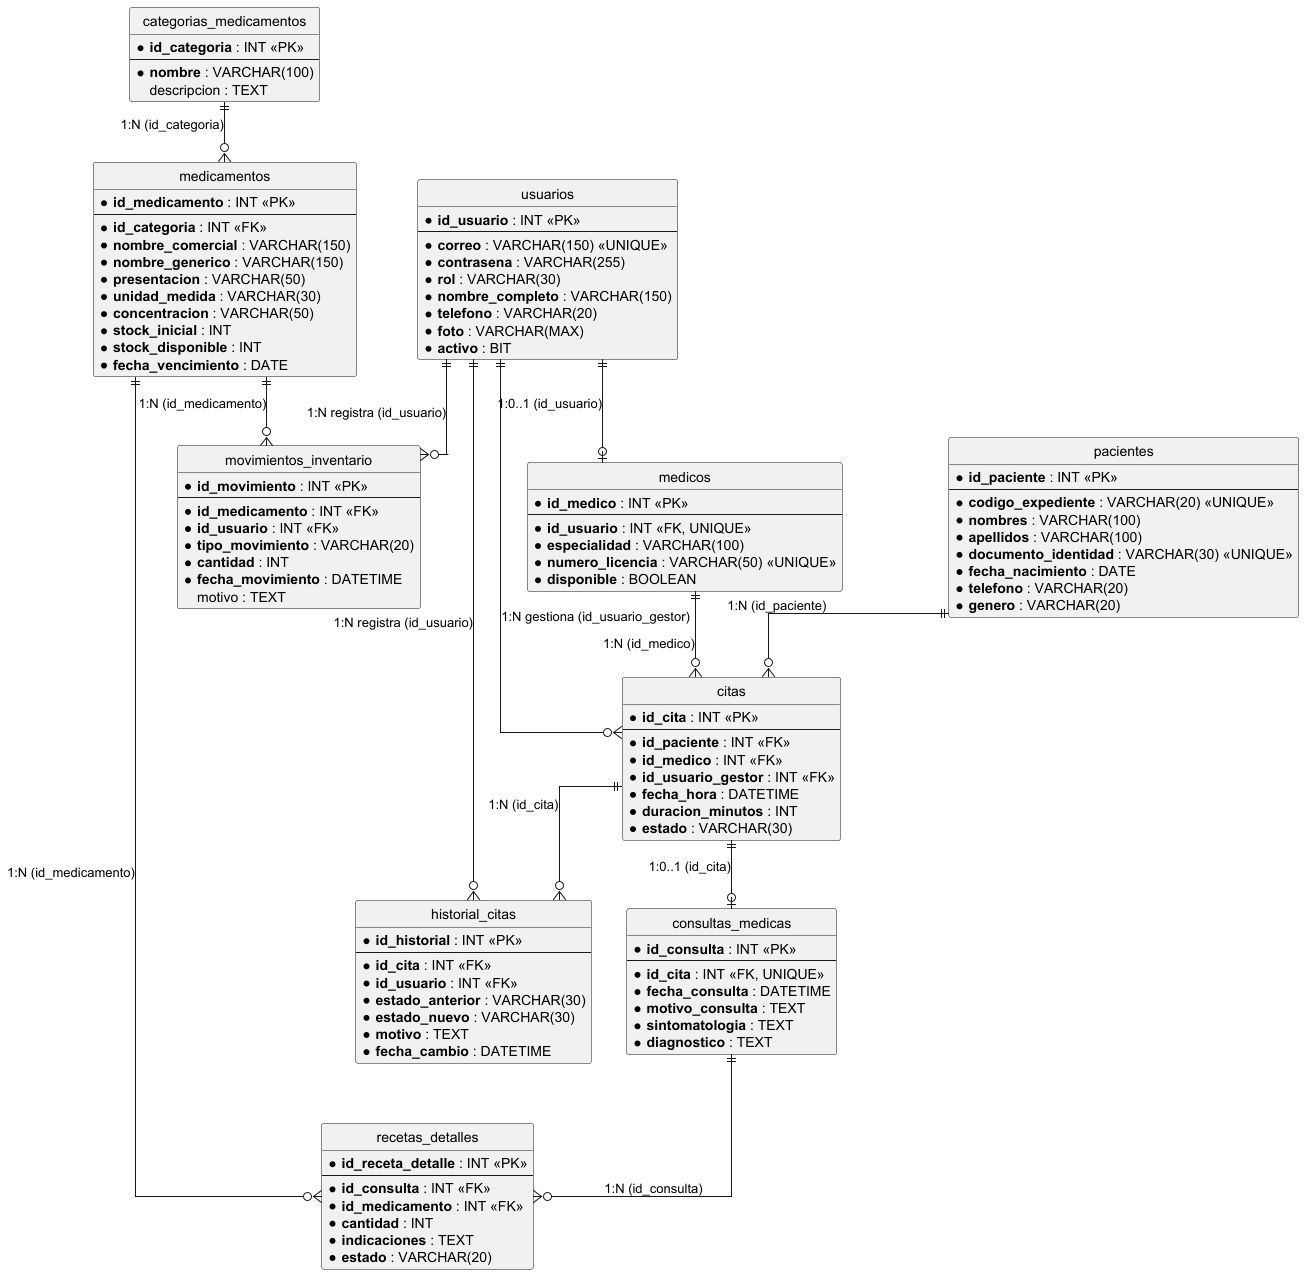

The diagram above was rendered by PlantUML. Its source (embedded in the PNG):
@startuml
' Configuración visual para tablas ER
hide circle
skinparam linetype ortho

entity "usuarios" as usuario {
  * **id_usuario** : INT <<PK>>
  --
  * **correo** : VARCHAR(150) <<UNIQUE>>
  * **contrasena** : VARCHAR(255)
  * **rol** : VARCHAR(30)
  * **nombre_completo** : VARCHAR(150)
  * **telefono** : VARCHAR(20)
  * **foto** : VARCHAR(MAX)
  * **activo** : BIT
}

entity "medicos" as medico {
  * **id_medico** : INT <<PK>>
  --
  * **id_usuario** : INT <<FK, UNIQUE>>
  * **especialidad** : VARCHAR(100)
  * **numero_licencia** : VARCHAR(50) <<UNIQUE>>
  * **disponible** : BOOLEAN
}

entity "pacientes" as paciente {
  * **id_paciente** : INT <<PK>>
  --
  * **codigo_expediente** : VARCHAR(20) <<UNIQUE>>
  * **nombres** : VARCHAR(100)
  * **apellidos** : VARCHAR(100)
  * **documento_identidad** : VARCHAR(30) <<UNIQUE>>
  * **fecha_nacimiento** : DATE
  * **telefono** : VARCHAR(20)
  * **genero** : VARCHAR(20)
}

entity "citas" as cita {
  * **id_cita** : INT <<PK>>
  --
  * **id_paciente** : INT <<FK>>
  * **id_medico** : INT <<FK>>
  * **id_usuario_gestor** : INT <<FK>>
  * **fecha_hora** : DATETIME
  * **duracion_minutos** : INT
  * **estado** : VARCHAR(30)
}

entity "historial_citas" as historial {
  * **id_historial** : INT <<PK>>
  --
  * **id_cita** : INT <<FK>>
  * **id_usuario** : INT <<FK>>
  * **estado_anterior** : VARCHAR(30)
  * **estado_nuevo** : VARCHAR(30)
  * **motivo** : TEXT
  * **fecha_cambio** : DATETIME
}

entity "consultas_medicas" as consulta {
  * **id_consulta** : INT <<PK>>
  --
  * **id_cita** : INT <<FK, UNIQUE>>
  * **fecha_consulta** : DATETIME
  * **motivo_consulta** : TEXT
  * **sintomatologia** : TEXT
  * **diagnostico** : TEXT
}

entity "categorias_medicamentos" as categoria {
  * **id_categoria** : INT <<PK>>
  --
  * **nombre** : VARCHAR(100)
  descripcion : TEXT
}

entity "medicamentos" as medicamento {
  * **id_medicamento** : INT <<PK>>
  --
  * **id_categoria** : INT <<FK>>
  * **nombre_comercial** : VARCHAR(150)
  * **nombre_generico** : VARCHAR(150)
  * **presentacion** : VARCHAR(50)
  * **unidad_medida** : VARCHAR(30)
  * **concentracion** : VARCHAR(50)
  * **stock_inicial** : INT
  * **stock_disponible** : INT
  * **fecha_vencimiento** : DATE
}

entity "movimientos_inventario" as movimiento {
  * **id_movimiento** : INT <<PK>>
  --
  * **id_medicamento** : INT <<FK>>
  * **id_usuario** : INT <<FK>>
  * **tipo_movimiento** : VARCHAR(20)
  * **cantidad** : INT
  * **fecha_movimiento** : DATETIME
  motivo : TEXT
}

entity "recetas_detalles" as receta {
  * **id_receta_detalle** : INT <<PK>>
  --
  * **id_consulta** : INT <<FK>>
  * **id_medicamento** : INT <<FK>>
  * **cantidad** : INT
  * **indicaciones** : TEXT
  * **estado** : VARCHAR(20)
}

' --- RELACIONES DE BASE DE DATOS ---
usuario ||--o| medico : "1:0..1 (id_usuario)"
usuario ||--o{ cita : "1:N gestiona (id_usuario_gestor)"
usuario ||--o{ historial : "1:N registra (id_usuario)"
usuario ||--o{ movimiento : "1:N registra (id_usuario)"
paciente ||--o{ cita : "1:N (id_paciente)"
medico ||--o{ cita : "1:N (id_medico)"
cita ||--o| consulta : "1:0..1 (id_cita)"
cita ||--o{ historial : "1:N (id_cita)"
consulta ||--o{ receta : "1:N (id_consulta)"
medicamento ||--o{ receta : "1:N (id_medicamento)"
medicamento ||--o{ movimiento : "1:N (id_medicamento)"
categoria ||--o{ medicamento : "1:N (id_categoria)"
@enduml